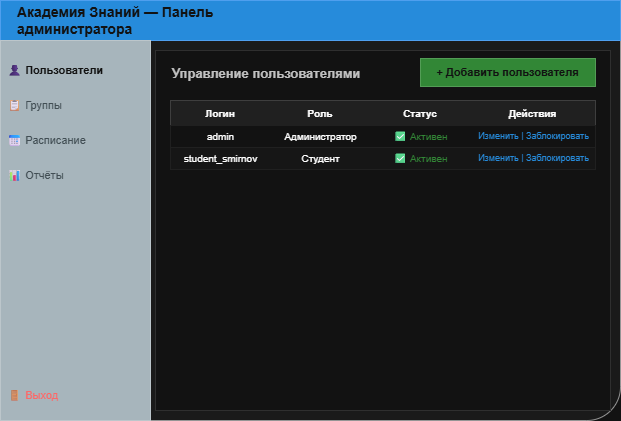

The diagram above was exported from draw.io. Its source (the exported page's mxGraphModel, read from the mxfile embedded in the PNG):
<mxGraphModel dx="1373" dy="746" grid="1" gridSize="10" guides="1" tooltips="1" connect="1" arrows="1" fold="1" page="1" pageScale="1" pageWidth="827" pageHeight="1169" math="0" shadow="0">
  <root>
    <mxCell id="0" />
    <mxCell id="1" parent="0" />
    <mxCell id="j7-HnbPp8BlEtHKVTuIM-37" parent="1" style="rounded=1;whiteSpace=wrap;html=1;fillColor=#f5f5f5;strokeColor=#666666;arcSize=8;" value="" vertex="1">
      <mxGeometry height="420" width="620" x="40" y="40" as="geometry" />
    </mxCell>
    <mxCell id="j7-HnbPp8BlEtHKVTuIM-38" parent="1" style="rounded=0;whiteSpace=wrap;html=1;fillColor=#2196F3;strokeColor=#1976D2;" value="" vertex="1">
      <mxGeometry height="40" width="620" x="40" y="40" as="geometry" />
    </mxCell>
    <mxCell id="j7-HnbPp8BlEtHKVTuIM-39" parent="1" style="text;html=1;strokeColor=none;fillColor=none;align=left;verticalAlign=middle;whiteSpace=wrap;rounded=0;fontSize=14;fontStyle=1;fontColor=#FFFFFF;" value="Академия Знаний — Панель администратора" vertex="1">
      <mxGeometry height="40" width="300" x="55" y="40" as="geometry" />
    </mxCell>
    <mxCell id="j7-HnbPp8BlEtHKVTuIM-40" parent="1" style="rounded=0;whiteSpace=wrap;html=1;fillColor=#37474F;strokeColor=#263238;" value="" vertex="1">
      <mxGeometry height="380" width="150" x="40" y="80" as="geometry" />
    </mxCell>
    <mxCell id="j7-HnbPp8BlEtHKVTuIM-41" parent="1" style="text;html=1;strokeColor=none;fillColor=none;align=left;verticalAlign=middle;whiteSpace=wrap;rounded=0;fontSize=11;fontColor=#FFFFFF;fontStyle=1;" value="  👤 Пользователи" vertex="1">
      <mxGeometry height="30" width="140" x="45" y="95" as="geometry" />
    </mxCell>
    <mxCell id="j7-HnbPp8BlEtHKVTuIM-42" parent="1" style="text;html=1;strokeColor=none;fillColor=none;align=left;verticalAlign=middle;whiteSpace=wrap;rounded=0;fontSize=11;fontColor=#B0BEC5;" value="  📋 Группы" vertex="1">
      <mxGeometry height="30" width="140" x="45" y="130" as="geometry" />
    </mxCell>
    <mxCell id="j7-HnbPp8BlEtHKVTuIM-43" parent="1" style="text;html=1;strokeColor=none;fillColor=none;align=left;verticalAlign=middle;whiteSpace=wrap;rounded=0;fontSize=11;fontColor=#B0BEC5;" value="  📅 Расписание" vertex="1">
      <mxGeometry height="30" width="140" x="45" y="165" as="geometry" />
    </mxCell>
    <mxCell id="j7-HnbPp8BlEtHKVTuIM-44" parent="1" style="text;html=1;strokeColor=none;fillColor=none;align=left;verticalAlign=middle;whiteSpace=wrap;rounded=0;fontSize=11;fontColor=#B0BEC5;" value="  📊 Отчёты" vertex="1">
      <mxGeometry height="30" width="140" x="45" y="200" as="geometry" />
    </mxCell>
    <mxCell id="j7-HnbPp8BlEtHKVTuIM-45" parent="1" style="text;html=1;strokeColor=none;fillColor=none;align=left;verticalAlign=middle;whiteSpace=wrap;rounded=0;fontSize=11;fontColor=#FF5252;" value="  🚪 Выход" vertex="1">
      <mxGeometry height="30" width="140" x="45" y="420" as="geometry" />
    </mxCell>
    <mxCell id="j7-HnbPp8BlEtHKVTuIM-46" parent="1" style="rounded=0;whiteSpace=wrap;html=1;fillColor=#FFFFFF;strokeColor=#DDDDDD;" value="" vertex="1">
      <mxGeometry height="360" width="455" x="195" y="90" as="geometry" />
    </mxCell>
    <mxCell id="j7-HnbPp8BlEtHKVTuIM-47" parent="1" style="text;html=1;strokeColor=none;fillColor=none;align=left;verticalAlign=middle;whiteSpace=wrap;rounded=0;fontSize=13;fontStyle=1;fontColor=#333333;" value="Управление пользователями" vertex="1">
      <mxGeometry height="25" width="200" x="210" y="100" as="geometry" />
    </mxCell>
    <mxCell id="j7-HnbPp8BlEtHKVTuIM-48" parent="1" style="rounded=4;whiteSpace=wrap;html=1;fillColor=#4CAF50;strokeColor=#388E3C;fontColor=#FFFFFF;fontSize=11;fontStyle=1;" value="+ Добавить пользователя" vertex="1">
      <mxGeometry height="28" width="175" x="460" y="98" as="geometry" />
    </mxCell>
    <mxCell id="j7-HnbPp8BlEtHKVTuIM-49" parent="1" style="rounded=0;whiteSpace=wrap;html=1;fillColor=#EEEEEE;strokeColor=#CCCCCC;" value="" vertex="1">
      <mxGeometry height="25" width="425" x="210" y="140" as="geometry" />
    </mxCell>
    <mxCell id="j7-HnbPp8BlEtHKVTuIM-50" parent="1" style="text;html=1;strokeColor=none;fillColor=none;align=center;verticalAlign=middle;whiteSpace=wrap;rounded=0;fontSize=10;fontStyle=1;" value="Логин" vertex="1">
      <mxGeometry height="25" width="100" x="210" y="140" as="geometry" />
    </mxCell>
    <mxCell id="j7-HnbPp8BlEtHKVTuIM-51" parent="1" style="text;html=1;strokeColor=none;fillColor=none;align=center;verticalAlign=middle;whiteSpace=wrap;rounded=0;fontSize=10;fontStyle=1;" value="Роль" vertex="1">
      <mxGeometry height="25" width="100" x="310" y="140" as="geometry" />
    </mxCell>
    <mxCell id="j7-HnbPp8BlEtHKVTuIM-52" parent="1" style="text;html=1;strokeColor=none;fillColor=none;align=center;verticalAlign=middle;whiteSpace=wrap;rounded=0;fontSize=10;fontStyle=1;" value="Статус" vertex="1">
      <mxGeometry height="25" width="100" x="410" y="140" as="geometry" />
    </mxCell>
    <mxCell id="j7-HnbPp8BlEtHKVTuIM-53" parent="1" style="text;html=1;strokeColor=none;fillColor=none;align=center;verticalAlign=middle;whiteSpace=wrap;rounded=0;fontSize=10;fontStyle=1;" value="Действия" vertex="1">
      <mxGeometry height="25" width="125" x="510" y="140" as="geometry" />
    </mxCell>
    <mxCell id="j7-HnbPp8BlEtHKVTuIM-54" parent="1" style="rounded=0;whiteSpace=wrap;html=1;fillColor=#FFFFFF;strokeColor=#EEEEEE;" value="" vertex="1">
      <mxGeometry height="22" width="425" x="210" y="165" as="geometry" />
    </mxCell>
    <mxCell id="j7-HnbPp8BlEtHKVTuIM-55" parent="1" style="text;html=1;strokeColor=none;fillColor=none;align=center;verticalAlign=middle;fontSize=10;" value="admin" vertex="1">
      <mxGeometry height="22" width="100" x="210" y="165" as="geometry" />
    </mxCell>
    <mxCell id="j7-HnbPp8BlEtHKVTuIM-56" parent="1" style="text;html=1;strokeColor=none;fillColor=none;align=center;verticalAlign=middle;fontSize=10;" value="Администратор" vertex="1">
      <mxGeometry height="22" width="100" x="310" y="165" as="geometry" />
    </mxCell>
    <mxCell id="j7-HnbPp8BlEtHKVTuIM-57" parent="1" style="text;html=1;strokeColor=none;fillColor=none;align=center;verticalAlign=middle;fontSize=10;fontColor=#4CAF50;" value="✅ Активен" vertex="1">
      <mxGeometry height="22" width="100" x="410" y="165" as="geometry" />
    </mxCell>
    <mxCell id="j7-HnbPp8BlEtHKVTuIM-58" parent="1" style="text;html=1;strokeColor=none;fillColor=none;align=center;verticalAlign=middle;fontSize=9;fontColor=#2196F3;" value="Изменить | Заблокировать" vertex="1">
      <mxGeometry height="22" width="125" x="510" y="165" as="geometry" />
    </mxCell>
    <mxCell id="j7-HnbPp8BlEtHKVTuIM-59" parent="1" style="rounded=0;whiteSpace=wrap;html=1;fillColor=#FAFAFA;strokeColor=#EEEEEE;" value="" vertex="1">
      <mxGeometry height="22" width="425" x="210" y="187" as="geometry" />
    </mxCell>
    <mxCell id="j7-HnbPp8BlEtHKVTuIM-60" parent="1" style="text;html=1;strokeColor=none;fillColor=none;align=center;verticalAlign=middle;fontSize=10;" value="student_smirnov" vertex="1">
      <mxGeometry height="22" width="100" x="210" y="187" as="geometry" />
    </mxCell>
    <mxCell id="j7-HnbPp8BlEtHKVTuIM-61" parent="1" style="text;html=1;strokeColor=none;fillColor=none;align=center;verticalAlign=middle;fontSize=10;" value="Студент" vertex="1">
      <mxGeometry height="22" width="100" x="310" y="187" as="geometry" />
    </mxCell>
    <mxCell id="j7-HnbPp8BlEtHKVTuIM-62" parent="1" style="text;html=1;strokeColor=none;fillColor=none;align=center;verticalAlign=middle;fontSize=10;fontColor=#4CAF50;" value="✅ Активен" vertex="1">
      <mxGeometry height="22" width="100" x="410" y="187" as="geometry" />
    </mxCell>
    <mxCell id="j7-HnbPp8BlEtHKVTuIM-63" parent="1" style="text;html=1;strokeColor=none;fillColor=none;align=center;verticalAlign=middle;fontSize=9;fontColor=#2196F3;" value="Изменить | Заблокировать" vertex="1">
      <mxGeometry height="22" width="125" x="510" y="187" as="geometry" />
    </mxCell>
  </root>
</mxGraphModel>